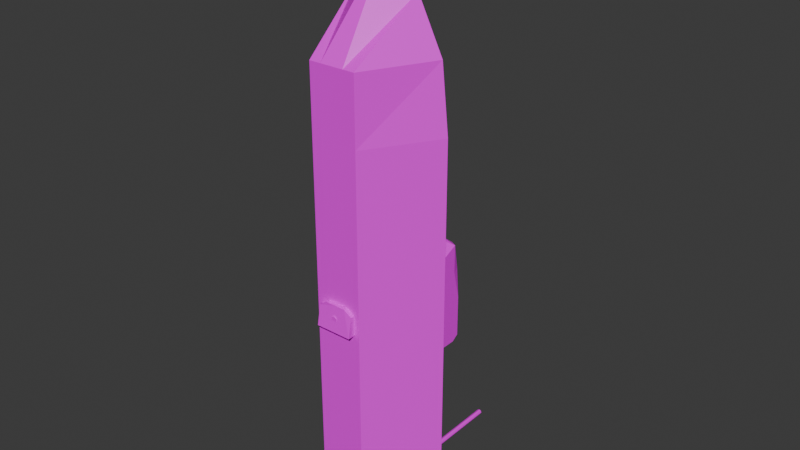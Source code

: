 # Source: boat.blend  (saved by Blender 5.0.119; exported with 4.5.12 LTS)
import bpy
from mathutils import Matrix  # noqa: F401  (used for matrix-valued properties, if any)

bpy.ops.wm.read_factory_settings(use_empty=True)
scene = bpy.context.scene
scene.name = 'Scene'

# ---- collections
col_collection = bpy.data.collections.new('Collection'); scene.collection.children.link(col_collection)

# ---- images (referenced by path relative to the original .blend; pixels are not part of the script)
import os
ASSET_DIR = os.environ.get("B2B_ASSET_DIR", "")  # directory of the original .blend (textures are referenced by path, not embedded)
HERE = os.path.dirname(os.path.abspath(__file__))  # packed textures are extracted next to this script under _unpacked/

def load_image(name, relpath, width, height, colorspace="sRGB"):
    """Load a texture the original file referenced (path relative to the .blend, or extracted next to this script)."""
    p = next((c for c in (os.path.join(HERE, relpath), os.path.join(ASSET_DIR, relpath)) if relpath and os.path.exists(c)), "")
    if p:
        img = bpy.data.images.load(p, check_existing=True)
        img.name = name
    else:  # same state as the original file: an image datablock whose file is absent (Cycles renders it pink)
        img = bpy.data.images.new(name, width, height)
        img.source = "FILE"
        img.filepath = "//" + (relpath or name)
    img.colorspace_settings.name = colorspace
    return img
img_steel_png = load_image('steel.png', 'steel.png', 1024, 1024, 'sRGB')
img_glass_png = load_image('glass.png', 'glass.png', 1024, 1024, 'sRGB')
img_dark_steel_png = load_image('dark_steel.png', 'dark_steel.png', 1024, 1024, 'sRGB')

# ---- materials (node trees are filled in below, after node groups)
mat_material = bpy.data.materials.new('Material')
mat_material.alpha_threshold = 0.0
mat_material.use_backface_culling_lightprobe_volume = False
mat_material.roughness = 0.5
mat_material.line_color = (0.0, 0.0, 0.0, 1.0)
mat_material_004 = bpy.data.materials.new('Material.004')
mat_material_002 = bpy.data.materials.new('Material.002')
mat_material_003 = bpy.data.materials.new('Material.003')
mat_material_001 = bpy.data.materials.new('Material.001')

# ---- material node trees
mat_material.use_nodes = True; mat_material.node_tree.nodes.clear()
_N = mat_material.node_tree.nodes; _L = mat_material.node_tree.links
n0 = _N.new('ShaderNodeOutputMaterial'); n0.name = 'Material Output'; n0.location = (200, 100)
n1 = _N.new('ShaderNodeBsdfPrincipled'); n1.name = 'Principled BSDF'; n1.location = (-200, 100)
n2 = _N.new('ShaderNodeTexImage'); n2.name = 'Image Texture'; n2.location = (-490, 80)
n2.image = img_steel_png
_L.new(n1.outputs[0], n0.inputs[0])
_L.new(n2.outputs[0], n1.inputs[0])
n0.is_active_output = True
mat_material_004.use_nodes = True; mat_material_004.node_tree.nodes.clear()
_N = mat_material_004.node_tree.nodes; _L = mat_material_004.node_tree.links
n0 = _N.new('ShaderNodeBsdfPrincipled'); n0.name = 'Principled BSDF'; n0.location = (-200, 100)
n1 = _N.new('ShaderNodeOutputMaterial'); n1.name = 'Material Output'; n1.location = (200, 100)
n2 = _N.new('ShaderNodeTexImage'); n2.name = 'Image Texture'; n2.location = (-490, 80)
n2.image = img_glass_png
_L.new(n0.outputs[0], n1.inputs[0])
_L.new(n2.outputs[0], n0.inputs[0])
n1.is_active_output = True
mat_material_002.use_nodes = True; mat_material_002.node_tree.nodes.clear()
_N = mat_material_002.node_tree.nodes; _L = mat_material_002.node_tree.links
n0 = _N.new('ShaderNodeBsdfPrincipled'); n0.name = 'Principled BSDF'; n0.location = (-200, 100)
n1 = _N.new('ShaderNodeOutputMaterial'); n1.name = 'Material Output'; n1.location = (200, 100)
n2 = _N.new('ShaderNodeTexImage'); n2.name = 'Image Texture'; n2.location = (-490, 80)
n2.image = img_dark_steel_png
_L.new(n0.outputs[0], n1.inputs[0])
_L.new(n2.outputs[0], n0.inputs[0])
n1.is_active_output = True
mat_material_003.use_nodes = True; mat_material_003.node_tree.nodes.clear()
_N = mat_material_003.node_tree.nodes; _L = mat_material_003.node_tree.links
n0 = _N.new('ShaderNodeBsdfPrincipled'); n0.name = 'Principled BSDF'; n0.location = (-200, 100)
n1 = _N.new('ShaderNodeOutputMaterial'); n1.name = 'Material Output'; n1.location = (200, 100)
n2 = _N.new('ShaderNodeTexImage'); n2.name = 'Image Texture'; n2.location = (-490, 80)
n2.image = img_dark_steel_png
_L.new(n0.outputs[0], n1.inputs[0])
_L.new(n2.outputs[0], n0.inputs[0])
n1.is_active_output = True
mat_material_001.use_nodes = True; mat_material_001.node_tree.nodes.clear()
_N = mat_material_001.node_tree.nodes; _L = mat_material_001.node_tree.links
n0 = _N.new('ShaderNodeBsdfPrincipled'); n0.name = 'Principled BSDF'; n0.location = (-200, 100)
n1 = _N.new('ShaderNodeOutputMaterial'); n1.name = 'Material Output'; n1.location = (200, 100)
n2 = _N.new('ShaderNodeTexImage'); n2.name = 'Image Texture'; n2.location = (-490, 80)
n2.image = img_dark_steel_png
_L.new(n0.outputs[0], n1.inputs[0])
_L.new(n2.outputs[0], n0.inputs[0])
n1.is_active_output = True

# ---- world
world_world = bpy.data.worlds.new('World'); scene.world = world_world
world_world.use_nodes = True; world_world.node_tree.nodes.clear()
_N = world_world.node_tree.nodes; _L = world_world.node_tree.links
n0 = _N.new('ShaderNodeOutputWorld'); n0.name = 'World Output'; n0.location = (200, 100)
n1 = _N.new('ShaderNodeBackground'); n1.name = 'Background'; n1.location = (-200, 100)
n1.inputs[0].default_value = (0.05088, 0.05088, 0.05088, 1.0)
_L.new(n1.outputs[0], n0.inputs[0])
n0.is_active_output = True
world_world.color = (0.05088, 0.05088, 0.05088)
world_world.sun_shadow_jitter_overblur = 0.0

# ---- meshes
me_cube = bpy.data.meshes.new('Cube')
me_cube.from_pydata([(1.291, 12.53, -1.858), (3.136, -12.53, 1.858), (1.291, -12.53, -1.858), (0.0, 12.53, -1.858), (0.0, -17.29, 1.858), (0.0, -12.53, -1.858), (0.0, 13.76, 1.858), (0.0, -12.53, 1.858), (3.507, 8.95, 1.858), (3.507, 5.37, 1.858), (3.507, 1.79, 1.858), (3.507, -1.79, 1.858), (3.507, -5.37, 1.858), (3.507, -8.95, 1.858), (1.291, -8.95, -1.858), (1.291, -5.37, -1.858), (1.291, -1.79, -1.858), (1.291, 1.79, -1.858), (1.291, 5.37, -1.858), (1.291, 8.95, -1.858), (0.0, 8.95, -1.858), (0.0, 5.37, -1.858), (0.0, 1.79, -1.858), (0.0, -1.79, -1.858), (0.0, -5.37, -1.858), (0.0, -8.95, -1.858), (0.0, 8.95, 1.858), (0.0, -5.37, 1.858), (0.0, -8.95, 1.858), (0.6454, -12.53, -1.858), (1.754, 13.76, 1.858), (0.6454, 12.53, -1.858), (1.754, -15.28, 1.858), (1.754, -12.53, 1.858), (2.413, 8.95, 1.858), (2.413, 5.37, 1.858), (2.413, 1.79, 1.858), (2.413, -1.79, 1.858), (2.413, -5.37, 1.858), (1.754, -8.95, 1.858), (0.6454, 8.95, -1.858), (0.6454, 5.37, -1.858), (0.6454, 1.79, -1.858), (0.6454, -1.79, -1.858), (0.6454, -5.37, -1.858), (0.6454, -8.95, -1.858), (0.0, 4.385, 4.059), (0.0, -1.79, 4.059), (1.478, 4.385, 4.059), (1.478, 1.79, 4.059), (1.478, -0.8051, 4.059), (0.0, 5.37, 4.059), (0.0, -0.8051, 4.059), (1.754, 5.37, 4.059), (1.754, -1.79, 4.059), (1.754, 1.79, 4.059), (0.0, 4.128, 5.714), (0.0, 1.79, 5.714), (0.0, -1.453, 5.714), (1.478, 1.79, 5.714), (1.478, 4.128, 5.714), (0.0, -5.37, 3.081), (0.0, -3.77, 4.059), (1.754, -3.77, 4.059), (1.754, -5.37, 3.081), (0.0, 7.57, 4.059), (0.0, 8.95, 3.223), (1.754, 8.95, 3.223), (1.754, 7.57, 4.059), (1.478, 1.79, 5.33), (1.478, 1.79, 4.778), (1.478, 4.385, 4.778), (1.478, 4.385, 5.33), (1.478, -1.154, 4.778), (1.478, -1.421, 5.33), (0.0, -1.421, 5.33), (0.0, -1.154, 4.778), (0.0, 4.385, 4.778), (0.0, 4.385, 5.33), (0.0, 4.128, 5.714), (1.478, 4.128, 5.714), (3.241, 13.61, 1.411), (2.621, 13.76, 1.858), (3.507, 10.6, 1.858), (1.361, 0.08274, 5.714), (1.005, -1.29, 5.714), (1.478, 0.1843, 5.33), (1.478, 0.3181, 4.778), (1.478, 0.4924, 4.059)], [], [(45, 14, 2, 29), (14, 13, 1, 2), (29, 32, 4, 5), (39, 28, 7, 33), (30, 6, 26, 34), (33, 7, 4, 32), (38, 27, 28, 39), (19, 8, 9, 18), (18, 9, 10, 17), (17, 10, 11, 16), (16, 11, 12, 15), (15, 12, 13, 14), (31, 0, 19, 40), (40, 19, 18, 41), (41, 18, 17, 42), (42, 17, 16, 43), (43, 16, 15, 44), (44, 15, 14, 45), (24, 44, 45, 25), (23, 43, 44, 24), (22, 42, 43, 23), (21, 41, 42, 22), (20, 40, 41, 21), (3, 31, 40, 20), (12, 38, 39, 13), (11, 37, 38, 12), (10, 36, 37, 11), (9, 35, 36, 10), (8, 34, 35, 9), (1, 33, 32), (13, 39, 33, 1), (2, 1, 32, 29), (3, 6, 30, 31), (25, 45, 29, 5), (36, 35, 53, 55), (69, 72, 60, 59), (37, 36, 55, 54), (46, 48, 53, 51), (50, 52, 47, 54), (49, 88, 50, 54, 55), (48, 49, 55, 53), (60, 56, 57, 59), (72, 78, 56, 60), (61, 64, 63, 62), (54, 47, 62, 63), (27, 38, 64, 61), (38, 37, 54, 63, 64), (65, 68, 67, 66), (34, 26, 66, 67), (68, 65, 51, 53), (35, 34, 67, 68, 53), (48, 46, 77, 71), (71, 77, 78, 72), (50, 88, 87, 73), (70, 87, 88, 49), (49, 48, 71, 70), (70, 71, 72, 69), (52, 50, 73, 76), (76, 73, 74, 75), (60, 56, 79, 80), (81, 82, 83), (0, 81, 83, 8, 19), (31, 30, 82, 81, 0), (83, 82, 30, 34, 8), (59, 57, 58, 85, 84), (58, 75, 74, 85), (74, 86, 84, 85), (59, 84, 86, 69), (73, 87, 86, 74), (69, 86, 87, 70)])
me_cube.polygons.foreach_set('material_index', [0, 0, 0, 0, 0, 0, 0, 0, 0, 0, 0, 0, 0, 0, 0, 0, 0, 0, 0, 0, 0, 0, 0, 0, 0, 0, 0, 0, 0, 0, 0, 0, 0, 0, 0, 0, 0, 0, 0, 0, 0, 0, 0, 0, 0, 0, 0, 0, 0, 0, 0, 0, 0, 0, 0, 0, 0, 0, 1, 0, 0, 0, 0, 0, 0, 0, 0, 0, 1, 1])
_uv = me_cube.uv_layers.new(name='UVMap')
_uv.uv.foreach_set('vector', [0.2736, 0.1153, 0.2529, 0.1153, 0.2529, 0.0, 0.2736, 0.0, 0.1349, 0.2035, -1.839e-09, 0.2058, 0.002528, 0.09017, 0.1341, 0.08829, 0.3633, 0.6289, 0.3565, 0.4908, 0.4152, 0.4908, 0.3836, 0.6331, 0.1964, 0.2686, 0.1399, 0.2686, 0.1399, 0.1533, 0.1964, 0.1533, 0.1964, 1.0, 0.1399, 1.0, 0.1399, 0.845, 0.2176, 0.845, 0.1964, 0.1533, 0.1399, 0.1533, 0.1399, 0.0, 0.1964, 0.06482, 0.2176, 0.3839, 0.1399, 0.3839, 0.1399, 0.2686, 0.1964, 0.2686, 0.1391, 0.7795, 0.004172, 0.7818, 0.003338, 0.6666, 0.1382, 0.6643, 0.1382, 0.6643, 0.003338, 0.6666, 0.002503, 0.5514, 0.1374, 0.5491, 0.1374, 0.5491, 0.002503, 0.5514, 0.001669, 0.4362, 0.1366, 0.4339, 0.1366, 0.4339, 0.001669, 0.4362, 0.0008345, 0.321, 0.1357, 0.3187, 0.1357, 0.3187, 0.0008345, 0.321, -1.839e-09, 0.2058, 0.1349, 0.2035, 0.2736, 0.807, 0.2529, 0.807, 0.2529, 0.6917, 0.2736, 0.6917, 0.2736, 0.6917, 0.2529, 0.6917, 0.2529, 0.5765, 0.2736, 0.5765, 0.2736, 0.5765, 0.2529, 0.5765, 0.2529, 0.4612, 0.2736, 0.4612, 0.2736, 0.4612, 0.2529, 0.4612, 0.2529, 0.3459, 0.2736, 0.3459, 0.2736, 0.3459, 0.2529, 0.3459, 0.2529, 0.2306, 0.2736, 0.2306, 0.2736, 0.2306, 0.2529, 0.2306, 0.2529, 0.1153, 0.2736, 0.1153, 0.2944, 0.2306, 0.2736, 0.2306, 0.2736, 0.1153, 0.2944, 0.1153, 0.2944, 0.3459, 0.2736, 0.3459, 0.2736, 0.2306, 0.2944, 0.2306, 0.2944, 0.4612, 0.2736, 0.4612, 0.2736, 0.3459, 0.2944, 0.3459, 0.2944, 0.5765, 0.2736, 0.5765, 0.2736, 0.4612, 0.2944, 0.4612, 0.2944, 0.6917, 0.2736, 0.6917, 0.2736, 0.5765, 0.2944, 0.5765, 0.2944, 0.807, 0.2736, 0.807, 0.2736, 0.6917, 0.2944, 0.6917, 0.2529, 0.3839, 0.2176, 0.3839, 0.1964, 0.2686, 0.2529, 0.2686, 0.2529, 0.4991, 0.2176, 0.4991, 0.2176, 0.3839, 0.2529, 0.3839, 0.2529, 0.6144, 0.2176, 0.6144, 0.2176, 0.4991, 0.2529, 0.4991, 0.2529, 0.7297, 0.2176, 0.7297, 0.2176, 0.6144, 0.2529, 0.6144, 0.2529, 0.845, 0.2176, 0.845, 0.2176, 0.7297, 0.2529, 0.7297, 0.2409, 0.1533, 0.1964, 0.1533, 0.1964, 0.06482, 0.2529, 0.2686, 0.1964, 0.2686, 0.1964, 0.1533, 0.2409, 0.1533, 0.1341, 0.08829, 0.002528, 0.09017, 0.0144, 1.07e-08, 0.1399, 0.08745, 0.3565, 0.1237, 0.3565, 0.0, 0.4129, 0.0, 0.3773, 0.1237, 0.2944, 0.1153, 0.2736, 0.1153, 0.2736, 0.0, 0.2944, 0.0, 0.3565, 0.2316, 0.3565, 0.3468, 0.2944, 0.3452, 0.2944, 0.23, 0.3684, 0.2271, 0.3684, 0.3106, 0.3565, 0.3022, 0.3565, 0.2269, 0.3565, 0.1164, 0.3565, 0.2316, 0.2944, 0.23, 0.2944, 0.1148, 0.2944, 0.7762, 0.342, 0.7762, 0.3509, 0.8079, 0.2944, 0.8079, 0.342, 0.6091, 0.2944, 0.6091, 0.2944, 0.5773, 0.3509, 0.5773, 0.342, 0.6926, 0.342, 0.6508, 0.342, 0.6091, 0.3509, 0.5773, 0.3509, 0.6926, 0.342, 0.7762, 0.342, 0.6926, 0.3509, 0.6926, 0.3509, 0.8079, 0.4041, 0.4908, 0.3565, 0.4908, 0.3565, 0.4155, 0.4041, 0.4155, 0.4041, 0.8561, 0.3565, 0.8561, 0.3565, 0.8449, 0.4041, 0.8449, 0.2944, 0.462, 0.3509, 0.462, 0.3509, 0.5136, 0.2944, 0.5136, 0.3509, 0.5773, 0.2944, 0.5773, 0.2944, 0.5136, 0.3509, 0.5136, 0.3565, 0.7885, 0.3565, 0.7108, 0.3952, 0.7319, 0.3952, 0.7884, 0.3565, 0.001248, 0.3565, 0.1164, 0.2944, 0.1148, 0.2944, 0.05113, 0.3246, 1.182e-10, 0.2944, 0.8788, 0.3509, 0.8788, 0.3509, 0.9232, 0.2944, 0.9232, 0.4001, 0.6331, 0.4001, 0.7108, 0.3565, 0.7108, 0.3565, 0.6543, 0.3509, 0.8788, 0.2944, 0.8788, 0.2944, 0.8079, 0.3509, 0.8079, 0.3565, 0.3468, 0.3565, 0.462, 0.3203, 0.4607, 0.2944, 0.416, 0.2944, 0.3452, 0.4041, 0.8967, 0.3565, 0.8967, 0.3565, 0.8737, 0.4041, 0.8737, 0.4041, 0.8737, 0.3565, 0.8737, 0.3565, 0.8561, 0.4041, 0.8561, 0.4076, 0.144, 0.4076, 0.1858, 0.3854, 0.1799, 0.3854, 0.1326, 0.3854, 0.2273, 0.3854, 0.1799, 0.4076, 0.1858, 0.4076, 0.2275, 0.4076, 0.2275, 0.4076, 0.311, 0.3854, 0.3108, 0.3854, 0.2273, 0.3854, 0.2273, 0.3854, 0.3108, 0.3684, 0.3106, 0.3684, 0.2271, 0.4041, 0.8447, 0.3565, 0.8449, 0.3565, 0.8201, 0.4041, 0.8199, 0.4041, 0.8199, 0.3565, 0.8201, 0.3565, 0.8011, 0.4041, 0.8008, 0.3565, 0.8967, 0.3565, 0.8967, 0.3565, 0.8967, 0.3565, 0.8967, 0.2443, 0.9952, 0.2243, 1.0, 0.2529, 0.898, 0.1399, 0.8947, 0.02149, 0.9316, 0.004556, 0.8348, 0.004172, 0.7818, 0.1391, 0.7795, 0.3773, 0.1237, 0.4129, 0.0, 0.4409, 0.0, 0.4608, 0.01489, 0.398, 0.1237, 0.2529, 0.898, 0.2243, 1.0, 0.1964, 1.0, 0.2176, 0.845, 0.2529, 0.845, 0.4041, 0.4155, 0.3565, 0.4155, 0.3565, 0.311, 0.3888, 0.3163, 0.4003, 0.3605, 0.404, 0.7885, 0.4041, 0.8008, 0.3565, 0.8011, 0.3716, 0.7896, 0.4041, 0.3121, 0.4041, 0.3638, 0.4003, 0.3605, 0.3888, 0.3163, 0.3565, 0.2269, 0.3575, 0.1719, 0.3684, 0.1754, 0.3684, 0.2271, 0.3854, 0.1326, 0.3854, 0.1799, 0.3684, 0.1754, 0.3684, 0.1237, 0.3684, 0.2271, 0.3684, 0.1754, 0.3854, 0.1799, 0.3854, 0.2273])
me_cube.materials.append(mat_material)
me_cube.materials.append(mat_material_004)
me_cube.use_mirror_vertex_groups = False
me_cube.update()
me_cylinder = bpy.data.meshes.new('Cylinder')
me_cylinder.from_pydata([(1.458, 9.904, 1.965), (1.458, 9.904, 8.686), (1.555, 9.864, 1.965), (1.555, 9.864, 8.686), (1.595, 9.767, 1.965), (1.595, 9.767, 8.686), (1.555, 9.67, 1.965), (1.555, 9.67, 8.686), (1.458, 9.63, 1.965), (1.458, 9.63, 8.686), (1.361, 9.67, 1.965), (1.361, 9.67, 8.686), (1.321, 9.767, 1.965), (1.321, 9.767, 8.686), (1.361, 9.864, 1.965), (1.361, 9.864, 8.686)], [], [(0, 1, 3, 2), (2, 3, 5, 4), (4, 5, 7, 6), (6, 7, 9, 8), (8, 9, 11, 10), (10, 11, 13, 12), (3, 1, 15, 13, 11, 9, 7, 5), (12, 13, 15, 14), (14, 15, 1, 0), (0, 2, 4, 6, 8, 10, 12, 14)])
_uv = me_cylinder.uv_layers.new(name='UVMap')
_uv.uv.foreach_set('vector', [1.0, 0.5, 1.0, 1.0, 0.875, 1.0, 0.875, 0.5, 0.875, 0.5, 0.875, 1.0, 0.75, 1.0, 0.75, 0.5, 0.75, 0.5, 0.75, 1.0, 0.625, 1.0, 0.625, 0.5, 0.625, 0.5, 0.625, 1.0, 0.5, 1.0, 0.5, 0.5, 0.5, 0.5, 0.5, 1.0, 0.375, 1.0, 0.375, 0.5, 0.375, 0.5, 0.375, 1.0, 0.25, 1.0, 0.25, 0.5, 0.4197, 0.4197, 0.25, 0.49, 0.08029, 0.4197, 0.01, 0.25, 0.08029, 0.08029, 0.25, 0.01, 0.4197, 0.08029, 0.49, 0.25, 0.25, 0.5, 0.25, 1.0, 0.125, 1.0, 0.125, 0.5, 0.125, 0.5, 0.125, 1.0, 0.0, 1.0, 0.0, 0.5, 0.75, 0.49, 0.9197, 0.4197, 0.99, 0.25, 0.9197, 0.08029, 0.75, 0.01, 0.5803, 0.08029, 0.51, 0.25, 0.5803, 0.4197])
me_cylinder.materials.append(mat_material_002)
me_cylinder.update()
me_cylinder_001 = bpy.data.meshes.new('Cylinder.001')
me_cylinder_001.from_pydata([(-0.1507, 14.12, 1.803), (1.583, 14.12, 0.8016), (1.583, 14.12, -0.767), (0.2246, 14.12, 0.01727), (-0.1507, 14.12, -1.768), (-0.1507, 14.12, 0.2339), (-1.509, 14.12, -0.9837), (-0.1507, 13.93, 0.2339), (-1.493, 14.12, 1.015), (0.2246, 13.93, 0.01727), (1.583, 13.93, 0.8016), (-0.1507, 13.93, 1.803), (-1.509, 13.93, 1.018), (-1.509, 13.93, -0.9837), (-0.1507, 13.93, -1.768), (1.583, 13.93, -0.767), (-0.1507, 13.93, -0.1994), (-0.1507, 14.12, -0.1994), (-0.0256, 14.18, 0.5798), (-0.0256, 13.86, 0.5798), (0.4615, 14.18, 0.2985), (0.4615, 13.86, 0.2985), (0.4615, 14.18, -0.264), (0.4615, 13.86, -0.264), (-0.0256, 14.18, -0.5452), (-0.0256, 13.86, -0.5452), (-0.5127, 14.18, -0.264), (-0.5127, 13.86, -0.264), (-0.5127, 14.18, 0.2985), (-0.5127, 13.86, 0.2985), (-8.181e-09, 13.88, 0.1765), (-8.181e-09, 11.88, 0.1765), (0.1529, 13.88, 0.08826), (0.1529, 11.88, 0.08826), (0.1529, 13.88, -0.08826), (0.1529, 11.88, -0.08826), (-8.181e-09, 13.88, -0.1765), (-8.181e-09, 11.88, -0.1765), (-0.1529, 13.88, -0.08826), (-0.1529, 11.88, -0.08826), (-0.1529, 13.88, 0.08826), (-0.1529, 11.88, 0.08826)], [], [(1, 10, 15, 2), (4, 14, 13, 6), (8, 12, 11, 0), (14, 4, 17, 16), (18, 19, 21, 20), (20, 21, 23, 22), (11, 12, 7), (13, 14, 16), (15, 10, 9), (1, 2, 3), (4, 6, 17), (8, 0, 5), (15, 9, 3, 2), (10, 1, 3, 9), (5, 0, 11, 7), (12, 8, 5, 7), (13, 16, 17, 6), (22, 23, 25, 24), (24, 25, 27, 26), (20, 22, 24, 26, 28, 18), (26, 27, 29, 28), (28, 29, 19, 18), (23, 21, 19, 29, 27, 25), (30, 31, 33, 32), (32, 33, 35, 34), (34, 35, 37, 36), (36, 37, 39, 38), (33, 31, 41, 39, 37, 35), (38, 39, 41, 40), (40, 41, 31, 30), (30, 32, 34, 36, 38, 40)])
_uv = me_cylinder_001.uv_layers.new(name='UVMap')
_uv.uv.foreach_set('vector', [0.8333, 0.5, 0.8333, 1.0, 0.6667, 1.0, 0.6667, 0.5, 0.5, 0.5, 0.5, 1.0, 0.3333, 1.0, 0.3333, 0.5, 0.1667, 0.5, 0.1667, 1.0, -8.941e-08, 1.0, -8.941e-08, 0.5, 0.0, 0.0, 0.0, 0.0, 0.0, 0.0, 0.0, 0.0, 1.0, 0.5, 1.0, 1.0, 0.8333, 1.0, 0.8333, 0.5, 0.8333, 0.5, 0.8333, 1.0, 0.6667, 1.0, 0.6667, 0.5, 0.25, 0.49, 0.04215, 0.37, 0.25, 0.25, 0.04215, 0.13, 0.25, 0.01, 0.25, 0.25, 0.4578, 0.13, 0.4578, 0.37, 0.25, 0.25, 0.9578, 0.37, 0.9578, 0.13, 0.75, 0.25, 0.75, 0.01, 0.5422, 0.13, 0.75, 0.25, 0.5422, 0.37, 0.75, 0.49, 0.75, 0.25, 0.0, 0.0, 0.0, 0.0, 0.0, 0.0, 0.0, 0.0, 0.0, 0.0, 0.0, 0.0, 0.0, 0.0, 0.0, 0.0, 0.0, 0.0, 0.0, 0.0, 0.0, 0.0, 0.0, 0.0, 0.0, 0.0, 0.0, 0.0, 0.0, 0.0, 0.0, 0.0, 0.0, 0.0, 0.0, 0.0, 0.0, 0.0, 0.0, 0.0, 0.6667, 0.5, 0.6667, 1.0, 0.5, 1.0, 0.5, 0.5, 0.5, 0.5, 0.5, 1.0, 0.3333, 1.0, 0.3333, 0.5, 0.9578, 0.37, 0.9578, 0.13, 0.75, 0.01, 0.5422, 0.13, 0.5422, 0.37, 0.75, 0.49, 0.3333, 0.5, 0.3333, 1.0, 0.1667, 1.0, 0.1667, 0.5, 0.1667, 0.5, 0.1667, 1.0, -8.941e-08, 1.0, -8.941e-08, 0.5, 0.4578, 0.13, 0.4578, 0.37, 0.25, 0.49, 0.04215, 0.37, 0.04215, 0.13, 0.25, 0.01, 1.0, 0.5, 1.0, 1.0, 0.8333, 1.0, 0.8333, 0.5, 0.8333, 0.5, 0.8333, 1.0, 0.6667, 1.0, 0.6667, 0.5, 0.6667, 0.5, 0.6667, 1.0, 0.5, 1.0, 0.5, 0.5, 0.5, 0.5, 0.5, 1.0, 0.3333, 1.0, 0.3333, 0.5, 0.4578, 0.37, 0.25, 0.49, 0.04215, 0.37, 0.04215, 0.13, 0.25, 0.01, 0.4578, 0.13, 0.3333, 0.5, 0.3333, 1.0, 0.1667, 1.0, 0.1667, 0.5, 0.1667, 0.5, 0.1667, 1.0, -8.941e-08, 1.0, -8.941e-08, 0.5, 0.75, 0.49, 0.9578, 0.37, 0.9578, 0.13, 0.75, 0.01, 0.5422, 0.13, 0.5422, 0.37])
me_cylinder_001.materials.append(mat_material_003)
me_cylinder_001.update()
me_cube_001 = bpy.data.meshes.new('Cube.001')
me_cube_001.from_pydata([(-6.298e-09, -13.41, 2.047), (-6.298e-09, -10.26, 2.047), (0.317, -13.41, 2.23), (0.317, -10.26, 2.23), (1.0, -10.26, 1.842), (1.0, -6.548, 1.842), (0.317, -13.41, 2.596), (0.317, -10.26, 2.596), (-6.298e-09, -13.41, 2.78), (-6.298e-09, -10.26, 2.78), (1.0, -9.339, 1.842), (1.0, -8.412, 1.842), (1.0, -7.485, 1.842), (0.0, -6.548, 1.842), (0.0, -6.742, 3.223), (0.0, -10.26, 1.842), (0.0, -7.485, 3.223), (0.0, -8.412, 3.223), (0.0, -9.339, 3.223), (0.0, -7.485, 1.842), (0.0, -8.412, 1.842), (0.0, -9.339, 1.842), (0.5675, -6.742, 3.223), (1.0, -6.742, 2.924), (0.5675, -7.485, 3.223), (1.0, -7.485, 2.924), (0.5675, -8.412, 3.223), (1.0, -8.412, 2.924), (1.0, -9.339, 2.924), (0.5675, -9.339, 3.223), (1.0, -9.772, 2.986), (1.0, -9.999, 2.904), (0.7726, -10.26, 2.78), (1.0, -10.26, 2.623), (0.317, -10.26, 2.23), (-6.298e-09, -10.26, 2.047), (-6.298e-09, -13.41, 2.047), (0.317, -13.41, 2.23), (0.317, -10.26, 2.596), (-6.298e-09, -10.26, 2.78), (0.317, -13.41, 2.596), (-6.298e-09, -13.41, 2.78), (0.4173, -10.26, 2.198), (0.07104, -10.26, 1.989), (0.07104, -13.41, 1.989), (0.4173, -13.41, 2.198), (0.4173, -10.26, 2.629), (0.07104, -10.26, 2.838), (0.4173, -13.41, 2.629), (0.07104, -13.41, 2.838), (0.168, -10.26, 2.78)], [], [(3, 1, 0, 2), (21, 10, 4, 15), (13, 5, 12, 19), (19, 12, 11, 20), (20, 11, 10, 21), (9, 7, 6, 8), (7, 3, 2, 6), (28, 29, 30), (22, 24, 25, 23), (24, 26, 27, 25), (26, 29, 28, 27), (22, 14, 16, 24), (13, 14, 22, 23, 5), (5, 23, 25, 12), (12, 25, 27, 11), (24, 16, 17, 26), (11, 27, 28, 10), (26, 17, 18, 29), (31, 32, 33), (10, 28, 30, 31, 33, 4), (4, 33, 32, 50, 9, 1, 15), (30, 29, 18, 9, 50, 32, 31), (39, 41, 49, 47), (37, 36, 44, 45), (34, 38, 46, 42), (8, 6, 40, 41), (1, 3, 34, 35), (0, 1, 35, 36), (9, 8, 41, 39), (6, 2, 37, 40), (2, 0, 36, 37), (7, 9, 39, 38), (3, 7, 38, 34), (42, 45, 44, 43), (47, 49, 48, 46, 50), (46, 48, 45, 42), (41, 40, 48, 49), (38, 39, 47, 50, 46), (35, 34, 42, 43), (36, 35, 43, 44), (40, 37, 45, 48)])
_uv = me_cube_001.uv_layers.new(name='UVMap')
_uv.uv.foreach_set('vector', [1.0, 0.5, 0.8333, 0.5, 0.8333, 1.0, 1.0, 1.0, 0.25, 0.6882, 0.375, 0.6882, 0.375, 0.75, 0.25, 0.75, 0.25, 0.5, 0.375, 0.5, 0.375, 0.5632, 0.25, 0.5632, 0.25, 0.5632, 0.375, 0.5632, 0.375, 0.6257, 0.25, 0.6257, 0.25, 0.6257, 0.375, 0.6257, 0.375, 0.6882, 0.25, 0.6882, 0.6667, 0.6635, 0.5, 0.5, 0.5, 1.0, 0.6667, 1.0, 0.5, 0.5, 0.3333, 0.5, 0.3333, 1.0, 0.5, 1.0, 0.5709, 0.6882, 0.6655, 0.6882, 0.625, 0.7212, 0.661, 0.482, 0.6791, 0.5632, 0.5709, 0.5632, 0.5709, 0.5, 0.6791, 0.5632, 0.6791, 0.6257, 0.5709, 0.6257, 0.5709, 0.5632, 0.6791, 0.6257, 0.6655, 0.6882, 0.5709, 0.6882, 0.5709, 0.6257, 0.661, 0.482, 0.75, 0.5, 0.75, 0.5632, 0.6791, 0.5632, 0.375, 0.375, 0.625, 0.375, 0.661, 0.482, 0.5709, 0.5, 0.375, 0.5, 0.375, 0.5, 0.5709, 0.5, 0.5709, 0.5632, 0.375, 0.5632, 0.375, 0.5632, 0.5709, 0.5632, 0.5709, 0.6257, 0.375, 0.6257, 0.6791, 0.5632, 0.75, 0.5632, 0.75, 0.6257, 0.6791, 0.6257, 0.375, 0.6257, 0.5709, 0.6257, 0.5709, 0.6882, 0.375, 0.6882, 0.6791, 0.6257, 0.75, 0.6257, 0.75, 0.6882, 0.6655, 0.6882, 0.625, 0.7326, 0.6439, 0.7595, 0.5832, 0.75, 0.375, 0.6882, 0.5709, 0.6882, 0.625, 0.7212, 0.625, 0.7326, 0.5832, 0.75, 0.375, 0.75, 0.375, 0.75, 0.5832, 0.75, 0.6439, 0.7595, 0.6291, 0.8499, 0.625, 0.875, 0.4298, 0.875, 0.375, 0.875, 0.625, 0.7212, 0.6655, 0.6882, 0.75, 0.6882, 0.75, 0.75, 0.7269, 0.7521, 0.6439, 0.7595, 0.625, 0.7326, 0.6667, 0.6635, 0.6667, 1.0, 0.6667, 1.0, 0.6667, 0.6635, 1.0, 1.0, 0.8333, 1.0, 0.8333, 1.0, 1.0, 1.0, 0.3333, 0.5, 0.5, 0.5, 0.5, 0.5, 0.3333, 0.5, 0.6667, 1.0, 0.5, 1.0, 0.5, 1.0, 0.6667, 1.0, 0.8333, 0.5, 1.0, 0.5, 1.0, 0.5, 0.8333, 0.5, 0.8333, 1.0, 0.8333, 0.5, 0.8333, 0.5, 0.8333, 1.0, 0.6667, 0.6635, 0.6667, 1.0, 0.6667, 1.0, 0.6667, 0.6635, 0.5, 1.0, 0.3333, 1.0, 0.3333, 1.0, 0.5, 1.0, 1.0, 1.0, 0.8333, 1.0, 0.8333, 1.0, 1.0, 1.0, 0.5, 0.5, 0.6667, 0.6635, 0.6667, 0.6635, 0.5, 0.5, 0.3333, 0.5, 0.5, 0.5, 0.5, 0.5, 0.3333, 0.5, 1.0, 0.5, 1.0, 1.0, 0.8333, 1.0, 0.8333, 0.5, 0.6667, 0.6635, 0.6667, 1.0, 0.5, 1.0, 0.5, 0.5, 0.62, 0.6177, 0.5, 0.5, 0.5, 1.0, 0.3333, 1.0, 0.3333, 0.5, 0.6667, 1.0, 0.5, 1.0, 0.5, 1.0, 0.6667, 1.0, 0.5, 0.5, 0.6667, 0.6635, 0.6667, 0.6635, 0.62, 0.6177, 0.5, 0.5, 0.8333, 0.5, 1.0, 0.5, 1.0, 0.5, 0.8333, 0.5, 0.8333, 1.0, 0.8333, 0.5, 0.8333, 0.5, 0.8333, 1.0, 0.5, 1.0, 0.3333, 1.0, 0.3333, 1.0, 0.5, 1.0])
me_cube_001.materials.append(mat_material_001)
me_cube_001.update()
arm_armature = bpy.data.armatures.new('Armature')  # bones are not reproduced

# ---- objects
ob_body = bpy.data.objects.new('body', me_cube)
ob_antenna = bpy.data.objects.new('antenna', me_cylinder)
ob_propeller = bpy.data.objects.new('propeller', me_cylinder_001)
ob_canon = bpy.data.objects.new('canon', me_cube_001)
ob_armature = bpy.data.objects.new('Armature', arm_armature)

# ---- transforms, parenting, visibility, modifiers, constraints
ob_body.parent = ob_armature
ob_body.matrix_parent_inverse = Matrix(((1.0, -0.0, 0.0, -0.0), (-0.0, 0.0, 1.0, -4.279), (0.0, -1.0, 0.0, -0.0), (0.0, 0.0, -0.0, 1.0)))
ob_body.location = (0.0, 0.0, 0.0)
ob_body.lock_rotations_4d = False
ob_body.empty_display_type = 'ARROWS'
ob_body.lineart.crease_threshold = 0.0
_m = ob_body.modifiers.new('Mirror', 'MIRROR')
ob_antenna.parent = ob_armature
ob_antenna.location = (0.0, 5.79, -20.32)
ob_antenna.rotation_euler = (1.571, -0.0, 0.0)
ob_propeller.parent = ob_armature
ob_propeller.matrix_parent_inverse = Matrix(((1.0, -0.0, 0.0, -0.0), (-0.0, 1.0, -0.0, -18.34), (0.0, -0.0, 1.0, -0.0), (-0.0, 0.0, -0.0, 1.0)))
ob_propeller.location = (0.0, 0.0, 0.0)
ob_canon.parent = ob_armature
ob_canon.matrix_parent_inverse = Matrix(((-1.0, -0.0, 0.0, 0.0), (-0.0, -1.0, 0.0, -13.09), (-0.0, -0.0, 1.0, -2.513), (-0.0, 0.0, -0.0, 1.0)))
ob_canon.location = (0.0, 0.0, 0.0)
_m = ob_canon.modifiers.new('Mirror', 'MIRROR')
ob_armature.location = (0.0, 0.0, 0.0)
ob_armature.show_in_front = True

# ---- collection membership
col_collection.objects.link(ob_body)
col_collection.objects.link(ob_antenna)
col_collection.objects.link(ob_propeller)
col_collection.objects.link(ob_canon)
col_collection.objects.link(ob_armature)

# ---- scene / render settings (as saved in the file)
scene.frame_start = 1; scene.frame_end = 250; scene.frame_set(27)
scene.render.engine = 'BLENDER_EEVEE_NEXT'
scene.render.bake_bias = 0.0
scene.render.bake_samples = 0
scene.cycles.sampling_pattern = 'TABULATED_SOBOL'
scene.eevee.use_volume_custom_range = False
bpy.context.view_layer.update()

# ---- added for rendering (the .blend has no active camera and no usable light): camera, sun
cam_auto = bpy.data.cameras.new('AutoCamera')
cam_auto.lens = 50.0
cam_auto.sensor_width = 36.0
cam_auto.clip_end = 1000.0
ob_auto_camera = bpy.data.objects.new('AutoCamera', cam_auto)
scene.collection.objects.link(ob_auto_camera)
ob_auto_camera.location = (31.2265, -39.0244, 28.1042)
ob_auto_camera.rotation_euler = (1.09748, -7.21219e-08, 0.694738)
scene.camera = ob_auto_camera
light_auto_sun = bpy.data.lights.new('AutoSun', 'SUN')
light_auto_sun.energy = 3.0
light_auto_sun.angle = 0.0523599
ob_auto_sun = bpy.data.objects.new('AutoSun', light_auto_sun)
scene.collection.objects.link(ob_auto_sun)
ob_auto_sun.rotation_euler = (0.872665, 0.174533, 0.523599)
bpy.context.view_layer.update()
